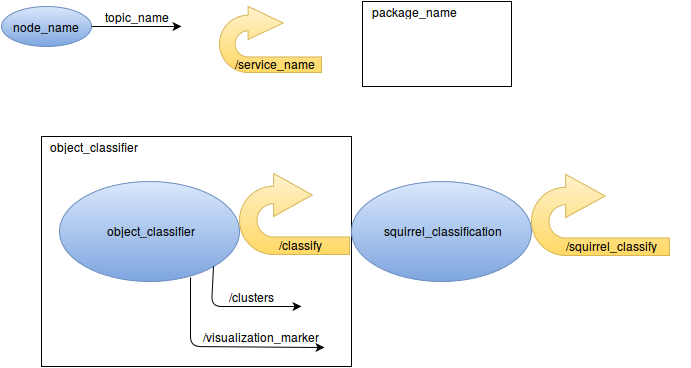

The diagram above was exported from draw.io. Its source (the exported page's mxGraphModel, read from the mxfile embedded in the PNG):
<mxGraphModel dx="1497" dy="880" grid="1" gridSize="10" guides="1" tooltips="1" connect="1" arrows="1" fold="1" page="1" pageScale="1" pageWidth="1169" pageHeight="826" background="#ffffff" math="0" shadow="0">
  <root>
    <mxCell id="0" />
    <mxCell id="1" parent="0" />
    <mxCell id="119" value="" style="whiteSpace=wrap;html=1;strokeWidth=1;" vertex="1" parent="1">
      <mxGeometry x="50" y="140" width="310" height="230" as="geometry" />
    </mxCell>
    <mxCell id="43" value="" style="ellipse;whiteSpace=wrap;html=1;plain-blue" parent="1" vertex="1">
      <mxGeometry x="10" y="10" width="90" height="40" as="geometry" />
    </mxCell>
    <mxCell id="44" value="" style="endArrow=classic;html=1;exitX=1;exitY=0.5;" parent="1" source="43" edge="1">
      <mxGeometry width="50" height="50" relative="1" as="geometry">
        <mxPoint x="140" y="70" as="sourcePoint" />
        <mxPoint x="190" y="30" as="targetPoint" />
        <Array as="points">
          <mxPoint x="150" y="30" />
        </Array>
      </mxGeometry>
    </mxCell>
    <mxCell id="45" value="node_name" style="text;html=1;strokeColor=none;fillColor=none;align=center;verticalAlign=middle;whiteSpace=wrap;overflow=hidden;" parent="1" vertex="1">
      <mxGeometry x="20" y="20" width="70" height="20" as="geometry" />
    </mxCell>
    <mxCell id="46" value="topic_name" style="text;html=1;strokeColor=none;fillColor=none;align=center;verticalAlign=middle;whiteSpace=wrap;overflow=hidden;" parent="1" vertex="1">
      <mxGeometry x="110" y="10" width="70" height="20" as="geometry" />
    </mxCell>
    <mxCell id="71" value="" style="html=1;shadow=0;dashed=0;align=center;verticalAlign=middle;shape=mxgraph.arrows2.uTurnArrow;dy=7.75;arrowHead=33;dx2=35.13;plain-yellow" vertex="1" parent="1">
      <mxGeometry x="228" y="10" width="102" height="66" as="geometry" />
    </mxCell>
    <mxCell id="72" value="/service_name" style="text;html=1;strokeColor=none;fillColor=none;align=center;verticalAlign=middle;whiteSpace=wrap;overflow=hidden;" vertex="1" parent="1">
      <mxGeometry x="195" y="47" width="176" height="40" as="geometry" />
    </mxCell>
    <mxCell id="79" value="" style="ellipse;whiteSpace=wrap;html=1;plain-blue" vertex="1" parent="1">
      <mxGeometry x="360" y="185" width="180" height="100" as="geometry" />
    </mxCell>
    <mxCell id="80" value="squirrel_classification" style="text;html=1;strokeColor=none;fillColor=none;align=center;verticalAlign=middle;whiteSpace=wrap;overflow=hidden;" vertex="1" parent="1">
      <mxGeometry x="385" y="224" width="131" height="20" as="geometry" />
    </mxCell>
    <mxCell id="87" value="" style="html=1;shadow=0;dashed=0;align=center;verticalAlign=middle;shape=mxgraph.arrows2.uTurnArrow;dy=8.75;arrowHead=43;dx2=39.63;plain-yellow" vertex="1" parent="1">
      <mxGeometry x="540" y="178" width="138" height="81" as="geometry" />
    </mxCell>
    <mxCell id="85" value="/squirrel_classify" style="text;html=1;strokeColor=none;fillColor=none;align=center;verticalAlign=middle;whiteSpace=wrap;overflow=hidden;" vertex="1" parent="1">
      <mxGeometry x="540" y="239" width="158" height="20" as="geometry" />
    </mxCell>
    <mxCell id="109" value="" style="ellipse;whiteSpace=wrap;html=1;plain-blue" vertex="1" parent="1">
      <mxGeometry x="68" y="185" width="180" height="100" as="geometry" />
    </mxCell>
    <mxCell id="110" value="object_classifier" style="text;html=1;strokeColor=none;fillColor=none;align=center;verticalAlign=middle;whiteSpace=wrap;overflow=hidden;" vertex="1" parent="1">
      <mxGeometry x="93" y="224" width="131" height="20" as="geometry" />
    </mxCell>
    <mxCell id="111" value="" style="html=1;shadow=0;dashed=0;align=center;verticalAlign=middle;shape=mxgraph.arrows2.uTurnArrow;dy=8.75;arrowHead=43;dx2=38.63;plain-yellow" vertex="1" parent="1">
      <mxGeometry x="248" y="177" width="110" height="81" as="geometry" />
    </mxCell>
    <mxCell id="112" value="/classify" style="text;html=1;strokeColor=none;fillColor=none;align=center;verticalAlign=middle;whiteSpace=wrap;overflow=hidden;" vertex="1" parent="1">
      <mxGeometry x="248" y="238" width="120" height="20" as="geometry" />
    </mxCell>
    <mxCell id="113" value="" style="endArrow=classic;html=1;exitX=1;exitY=1;" edge="1" parent="1" source="109">
      <mxGeometry x="230" y="270" width="50" height="50" as="geometry">
        <mxPoint x="230" y="270" as="sourcePoint" />
        <mxPoint x="310" y="310" as="targetPoint" />
        <Array as="points">
          <mxPoint x="220" y="310" />
        </Array>
      </mxGeometry>
    </mxCell>
    <mxCell id="114" value="" style="endArrow=classic;html=1;exitX=0.728;exitY=0.96;exitPerimeter=0;entryX=0.939;entryY=1.05;entryPerimeter=0;" edge="1" parent="1" source="109" target="115">
      <mxGeometry x="218" y="350" width="50" height="50" as="geometry">
        <mxPoint x="218" y="350" as="sourcePoint" />
        <mxPoint x="308" y="350" as="targetPoint" />
        <Array as="points">
          <mxPoint x="199" y="350" />
        </Array>
      </mxGeometry>
    </mxCell>
    <mxCell id="115" value="/visualization_marker" style="text;html=1;strokeColor=none;fillColor=none;align=center;verticalAlign=middle;whiteSpace=wrap;overflow=hidden;" vertex="1" parent="1">
      <mxGeometry x="195" y="330" width="147" height="20" as="geometry" />
    </mxCell>
    <mxCell id="116" value="/clusters" style="text;html=1;strokeColor=none;fillColor=none;align=center;verticalAlign=middle;whiteSpace=wrap;overflow=hidden;" vertex="1" parent="1">
      <mxGeometry x="224" y="290" width="70" height="20" as="geometry" />
    </mxCell>
    <mxCell id="120" value="object_classifier" style="text;html=1;strokeColor=none;fillColor=none;align=center;verticalAlign=middle;whiteSpace=wrap;overflow=hidden;" vertex="1" parent="1">
      <mxGeometry x="53" y="140" width="97" height="20" as="geometry" />
    </mxCell>
    <mxCell id="121" value="" style="whiteSpace=wrap;html=1;strokeWidth=1;" vertex="1" parent="1">
      <mxGeometry x="371" y="5" width="149" height="85" as="geometry" />
    </mxCell>
    <mxCell id="122" value="package_name" style="text;html=1;strokeColor=none;fillColor=none;align=center;verticalAlign=middle;whiteSpace=wrap;overflow=hidden;" vertex="1" parent="1">
      <mxGeometry x="374" y="5" width="97" height="20" as="geometry" />
    </mxCell>
  </root>
</mxGraphModel>